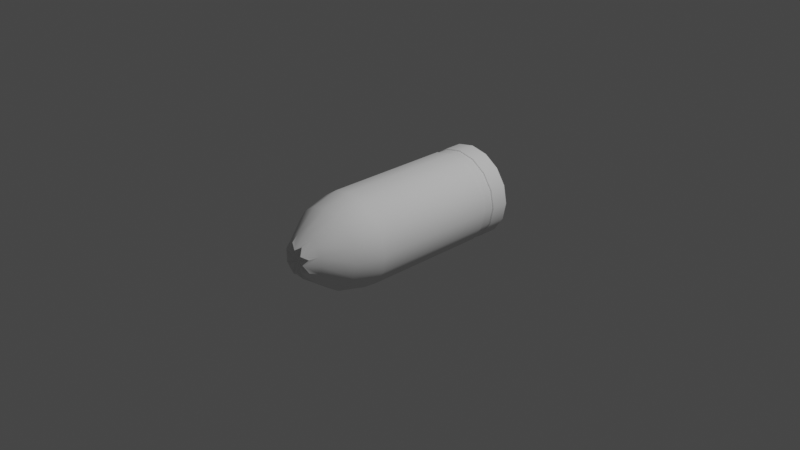# Source: bullet.blend  (saved by Blender 3.4.6; exported with 4.5.12 LTS)
import bpy
from mathutils import Matrix  # noqa: F401  (used for matrix-valued properties, if any)

bpy.ops.wm.read_factory_settings(use_empty=True)
scene = bpy.context.scene
scene.name = 'Scene'

# ---- collections
col_collection = bpy.data.collections.new('Collection'); scene.collection.children.link(col_collection)

# ---- node groups
ng_auto_smooth = bpy.data.node_groups.new('Auto Smooth', 'GeometryNodeTree')
_s = ng_auto_smooth.interface.new_socket(name='Geometry', in_out='OUTPUT', socket_type='NodeSocketGeometry')
_s = ng_auto_smooth.interface.new_socket(name='Geometry', in_out='INPUT', socket_type='NodeSocketGeometry')
_s = ng_auto_smooth.interface.new_socket(name='Angle', in_out='INPUT', socket_type='NodeSocketFloat')
_s.subtype = 'ANGLE'
_s.min_value = 0.0
_s.max_value = 3.142
ng_auto_smooth.is_modifier = True
_N = ng_auto_smooth.nodes; _L = ng_auto_smooth.links
n0 = _N.new('NodeGroupOutput'); n0.name = 'Group Output'; n0.location = (480, -100)
n1 = _N.new('NodeGroupInput'); n1.name = 'Group Input'; n1.location = (-420, -300)
n2 = _N.new('NodeGroupInput'); n2.name = 'Group Input.001'; n2.location = (-60, -100)
n3 = _N.new('GeometryNodeSetShadeSmooth'); n3.name = 'Set Shade Smooth'; n3.location = (120, -100)
n3.domain = 'EDGE'
n4 = _N.new('GeometryNodeSetShadeSmooth'); n4.name = 'Set Shade Smooth.001'; n4.location = (300, -100)
n5 = _N.new('GeometryNodeInputMeshEdgeAngle'); n5.name = 'Edge Angle'; n5.location = (-420, -220)
n6 = _N.new('GeometryNodeInputEdgeSmooth'); n6.name = 'Is Edge Smooth'; n6.location = (-60, -160)
n7 = _N.new('GeometryNodeInputShadeSmooth'); n7.name = 'Is Face Smooth'; n7.location = (-240, -340)
n8 = _N.new('FunctionNodeBooleanMath'); n8.name = 'Boolean Math'; n8.location = (-60, -220)
n9 = _N.new('FunctionNodeCompare'); n9.name = 'Compare'; n9.location = (-240, -180)
n9.operation = 'LESS_EQUAL'
_L.new(n5.outputs[0], n9.inputs[0])
_L.new(n4.outputs[0], n0.inputs[0])
_L.new(n1.outputs[1], n9.inputs[1])
_L.new(n9.outputs[0], n8.inputs[0])
_L.new(n7.outputs[0], n8.inputs[1])
_L.new(n2.outputs[0], n3.inputs[0])
_L.new(n6.outputs[0], n3.inputs[1])
_L.new(n3.outputs[0], n4.inputs[0])
_L.new(n8.outputs[0], n3.inputs[2])
n0.is_active_output = True

# ---- world
world_world = bpy.data.worlds.new('World'); scene.world = world_world
world_world.use_nodes = True; world_world.node_tree.nodes.clear()
_N = world_world.node_tree.nodes; _L = world_world.node_tree.links
n0 = _N.new('ShaderNodeOutputWorld'); n0.name = 'World Output'; n0.location = (300, 300)
n1 = _N.new('ShaderNodeBackground'); n1.name = 'Background'; n1.location = (10, 300)
n1.inputs[0].default_value = (0.05088, 0.05088, 0.05088, 1.0)
_L.new(n1.outputs[0], n0.inputs[0])
n0.is_active_output = True
world_world.color = (0.05088, 0.05088, 0.05088)
world_world.use_sun_shadow = False
world_world.sun_shadow_jitter_overblur = 0.0

# ---- cameras
cam_camera = bpy.data.cameras.new('Camera')
cam_camera.clip_end = 100.0
cam_camera.ortho_scale = 7.314

# ---- lights
light_light = bpy.data.lights.new('Light', 'POINT')
light_light.transmission_factor = 0.0
light_light.energy = 1000.0
light_light.shadow_soft_size = 0.1
light_light.shadow_maximum_resolution = 0.006
light_light.use_absolute_resolution = True

# ---- meshes
me_cylinder = bpy.data.meshes.new('Cylinder')
me_cylinder.from_pydata([(0.0, 0.5, 0.6536), (0.1913, 0.4619, 0.6536), (0.3536, 0.3536, 0.6536), (0.4619, 0.1913, 0.6536), (0.5, -6.766e-09, 0.6536), (0.4619, -0.1913, 0.6536), (0.3536, -0.3536, 0.6536), (0.1913, -0.4619, 0.6536), (0.0, -0.5, 0.6536), (-0.1913, -0.4619, 0.6536), (-0.3536, -0.3536, 0.6536), (-0.4619, -0.1913, 0.6536), (-0.5, -6.766e-09, 0.6536), (-0.4619, 0.1913, 0.6536), (-0.3536, 0.3536, 0.6536), (-0.1913, 0.4619, 0.6536), (-3.53e-09, 0.428, 0.9621), (0.1638, 0.3955, 0.9621), (0.3027, 0.3027, 0.9621), (0.3955, 0.1638, 0.9621), (0.428, 8.396e-10, 0.9621), (0.3955, -0.1638, 0.9621), (0.3027, -0.3027, 0.9621), (0.1638, -0.3955, 0.9621), (-3.53e-09, -0.428, 0.9621), (-0.1638, -0.3955, 0.9621), (-0.3027, -0.3027, 0.9621), (-0.3955, -0.1638, 0.9621), (-0.428, 8.396e-10, 0.9621), (-0.3955, 0.1638, 0.9621), (-0.3027, 0.3027, 0.9621), (-0.1638, 0.3955, 0.9621), (0.0, 0.2435, 1.219), (0.09317, 0.2249, 1.219), (0.1722, 0.1722, 1.219), (0.2249, 0.09317, 1.219), (0.2435, 6.962e-09, 1.219), (0.2249, -0.09317, 1.219), (0.1722, -0.1722, 1.219), (0.09317, -0.2249, 1.219), (0.0, -0.2435, 1.219), (-0.09317, -0.2249, 1.219), (-0.1722, -0.1722, 1.219), (-0.2249, -0.09317, 1.219), (-0.2435, 6.962e-09, 1.219), (-0.2249, 0.09317, 1.219), (-0.1722, 0.1722, 1.219), (-0.09317, 0.2249, 1.219), (1.746e-10, 3.111e-09, 1.135), (4.657e-10, 1.306e-08, 1.316), (0.0, 0.5, -1.06), (0.1913, 0.4619, -1.06), (0.3536, 0.3536, -1.06), (0.4619, 0.1913, -1.06), (0.5, 0.0, -1.06), (0.4619, -0.1913, -1.06), (0.3536, -0.3536, -1.06), (0.1913, -0.4619, -1.06), (0.0, -0.5, -1.06), (-0.1913, -0.4619, -1.06), (-0.3536, -0.3536, -1.06), (-0.4619, -0.1913, -1.06), (-0.5, 0.0, -1.06), (-0.4619, 0.1913, -1.06), (-0.3536, 0.3536, -1.06), (-0.1913, 0.4619, -1.06), (-0.3536, 0.3536, -0.866), (0.0, 0.5, -1.06), (0.1913, 0.4619, -1.06), (-0.4619, 0.1913, -0.866), (0.3536, 0.3536, -1.06), (-0.4897, -0.0001227, -0.8646), (0.4619, 0.1913, -1.06), (-0.4525, -0.1873, -0.8646), (0.5, 0.0, -1.06), (-0.3536, -0.3536, -0.866), (0.4619, -0.1913, -1.06), (-0.1913, -0.4619, -0.866), (0.3536, -0.3536, -1.06), (0.0, -0.5, -0.866), (0.1913, -0.4619, -1.06), (0.1913, -0.4619, -0.866), (0.0, -0.5, -1.06), (0.3536, -0.3536, -0.866), (-0.1913, -0.4619, -1.06), (0.4619, -0.1913, -0.866), (-0.3536, -0.3536, -1.06), (0.5, -7.66e-10, -0.866), (-0.4619, -0.1913, -1.06), (0.4619, 0.1913, -0.866), (-0.5, 0.0, -1.06), (0.3536, 0.3536, -0.866), (-0.4619, 0.1913, -1.06), (-0.1913, 0.4619, -0.866), (-0.3536, 0.3536, -1.06), (0.1913, 0.4619, -0.866), (-0.1913, 0.4619, -1.06), (0.0, 0.5, -0.866), (-4.657e-10, 0.2873, -0.8349), (0.0, 0.3441, -1.06), (0.1099, 0.2654, -0.8349), (0.1317, 0.3179, -1.06), (0.2031, 0.2031, -0.8349), (0.2433, 0.2433, -1.06), (0.2654, 0.1099, -0.8349), (0.3179, 0.1317, -1.06), (0.2873, 1.031e-08, -0.8349), (0.3441, 0.0, -1.06), (0.2654, -0.1099, -0.8349), (0.3179, -0.1317, -1.06), (0.2031, -0.2031, -0.8349), (0.2433, -0.2433, -1.06), (0.1099, -0.2654, -0.8349), (0.1317, -0.3179, -1.06), (4.657e-10, -0.2873, -0.8349), (0.0, -0.3441, -1.06), (-0.1099, -0.2654, -0.8349), (-0.1317, -0.3179, -1.06), (-0.2031, -0.2031, -0.8349), (-0.2433, -0.2433, -1.06), (-0.2654, -0.1099, -0.8349), (-0.3179, -0.1317, -1.06), (-0.2873, 9.375e-09, -0.8349), (-0.3441, 0.0, -1.06), (-0.2654, 0.1099, -0.8349), (-0.3179, 0.1317, -1.06), (-0.2031, 0.2031, -0.8349), (-0.2433, 0.2433, -1.06), (-0.1099, 0.2654, -0.8349), (-0.1317, 0.3179, -1.06), (0.0, 0.5, -0.7288), (-0.1913, 0.4619, -0.7288), (-0.4619, 0.1913, -0.7288), (-0.3536, 0.3536, -0.7288), (-0.4619, -0.1913, -0.7288), (-0.5, -1.308e-09, -0.7288), (-0.1913, -0.4619, -0.7288), (-0.3536, -0.3536, -0.7288), (0.1913, -0.4619, -0.7288), (0.0, -0.5, -0.7288), (0.4619, -0.1913, -0.7288), (0.3536, -0.3536, -0.7288), (0.4619, 0.1913, -0.7288), (0.5, -1.308e-09, -0.7288), (0.3536, 0.3536, -0.7288), (0.1913, 0.4619, -0.7288), (-0.4525, 0.187, -0.7354), (-0.3465, 0.3457, -0.7354), (-0.4525, -0.1873, -0.7354), (-0.4897, -0.0001227, -0.7354), (-0.1878, -0.452, -0.7354), (-0.3465, -0.346, -0.7354), (0.1866, -0.452, -0.7354), (-0.000617, -0.4892, -0.7354), (0.4512, -0.1873, -0.7354), (0.3452, -0.346, -0.7354), (0.4512, 0.187, -0.7354), (0.4885, -0.0001227, -0.7354), (0.3452, 0.3457, -0.7354), (0.1866, 0.4517, -0.7354), (-0.000617, 0.489, -0.7354), (-0.1878, 0.4517, -0.7354), (-0.4525, 0.187, -0.8595), (-0.3465, 0.3457, -0.8595), (-0.4525, -0.1873, -0.8595), (-0.4897, -0.0001227, -0.8595), (-0.1878, -0.452, -0.8595), (-0.3465, -0.346, -0.8595), (0.1866, -0.452, -0.8595), (-0.000617, -0.4892, -0.8595), (0.4512, -0.1873, -0.8595), (0.3452, -0.346, -0.8595), (0.4512, 0.187, -0.8595), (0.4885, -0.0001227, -0.8595), (0.3452, 0.3457, -0.8595), (0.1866, 0.4517, -0.8595), (-0.000617, 0.489, -0.8595), (-0.1878, 0.4517, -0.8595), (0.04659, 0.1125, 1.288), (0.1125, 0.04659, 1.288), (0.1125, -0.04659, 1.288), (0.04659, -0.1125, 1.288), (-0.04659, -0.1125, 1.288), (-0.1125, -0.04659, 1.288), (-0.1125, 0.04659, 1.288), (-0.04659, 0.1125, 1.288), (-0.06988, -0.1687, 1.31), (2.328e-10, 0.1217, 1.344), (0.06988, 0.1687, 1.31), (0.08608, 0.08608, 1.344), (0.1687, 0.06988, 1.31), (0.1217, 1.335e-08, 1.344), (0.1687, -0.06988, 1.31), (0.08608, -0.08608, 1.344), (0.06988, -0.1687, 1.31), (2.328e-10, -0.1217, 1.344), (-0.08608, -0.08608, 1.344), (-0.1687, -0.06988, 1.31), (-0.1217, 1.335e-08, 1.344), (-0.1687, 0.06988, 1.31), (-0.08608, 0.08608, 1.344), (-0.06988, 0.1687, 1.31)], [(48, 49)], [(131, 15, 0, 130), (144, 2, 3, 142), (142, 3, 4, 143), (143, 4, 5, 140), (140, 5, 6, 141), (141, 6, 7, 138), (138, 7, 8, 139), (139, 8, 9, 136), (136, 9, 10, 137), (137, 10, 11, 134), (134, 11, 12, 135), (135, 12, 13, 132), (132, 13, 14, 133), (133, 14, 15, 131), (130, 0, 1, 145), (145, 1, 2, 144), (67, 96, 65, 50), (1, 0, 16, 17), (2, 1, 17, 18), (3, 2, 18, 19), (4, 3, 19, 20), (5, 4, 20, 21), (6, 5, 21, 22), (7, 6, 22, 23), (8, 7, 23, 24), (9, 8, 24, 25), (10, 9, 25, 26), (11, 10, 26, 27), (12, 11, 27, 28), (13, 12, 28, 29), (14, 13, 29, 30), (15, 14, 30, 31), (0, 15, 31, 16), (187, 32, 47, 201), (32, 33, 17, 16), (33, 34, 18, 17), (34, 35, 19, 18), (35, 36, 20, 19), (36, 37, 21, 20), (37, 38, 22, 21), (38, 39, 23, 22), (39, 40, 24, 23), (40, 41, 25, 24), (41, 42, 26, 25), (42, 43, 27, 26), (43, 44, 28, 27), (44, 45, 29, 28), (45, 46, 30, 29), (46, 47, 31, 30), (47, 32, 16, 31), (189, 190, 35, 34), (191, 36, 35, 190), (191, 192, 37, 36), (193, 38, 37, 192), (193, 194, 39, 38), (195, 40, 39, 194), (195, 186, 41, 40), (196, 42, 41, 186), (196, 197, 43, 42), (198, 44, 43, 197), (198, 199, 45, 44), (200, 46, 45, 199), (200, 201, 47, 46), (189, 34, 33, 188), (187, 188, 33, 32), (68, 70, 103, 101), (72, 70, 52, 53), (74, 72, 53, 54), (76, 74, 54, 55), (78, 76, 55, 56), (80, 78, 56, 57), (82, 80, 57, 58), (84, 82, 58, 59), (86, 84, 59, 60), (88, 86, 60, 61), (90, 88, 61, 62), (92, 90, 62, 63), (94, 92, 63, 64), (96, 94, 64, 65), (70, 68, 51, 52), (98, 100, 102, 104, 106, 108, 110, 112, 114, 116, 118, 120, 122, 124, 126, 128), (70, 72, 105, 103), (72, 74, 107, 105), (74, 76, 109, 107), (76, 78, 111, 109), (78, 80, 113, 111), (80, 82, 115, 113), (82, 84, 117, 115), (84, 86, 119, 117), (86, 88, 121, 119), (88, 90, 123, 121), (90, 92, 125, 123), (92, 94, 127, 125), (94, 96, 129, 127), (51, 95, 91, 52), (67, 68, 101, 99), (68, 67, 50, 51), (100, 98, 99, 101), (102, 100, 101, 103), (104, 102, 103, 105), (106, 104, 105, 107), (108, 106, 107, 109), (110, 108, 109, 111), (112, 110, 111, 113), (114, 112, 113, 115), (116, 114, 115, 117), (118, 116, 117, 119), (120, 118, 119, 121), (122, 120, 121, 123), (124, 122, 123, 125), (126, 124, 125, 127), (128, 126, 127, 129), (98, 128, 129, 99), (96, 67, 99, 129), (50, 97, 95, 51), (64, 66, 93, 65), (63, 69, 66, 64), (62, 71, 69, 63), (61, 73, 71, 62), (60, 75, 73, 61), (59, 77, 75, 60), (58, 79, 77, 59), (57, 81, 79, 58), (56, 83, 81, 57), (55, 85, 83, 56), (54, 87, 85, 55), (53, 89, 87, 54), (52, 91, 89, 53), (65, 93, 97, 50), (159, 145, 144, 158), (160, 130, 145, 159), (147, 133, 131, 161), (146, 132, 133, 147), (149, 135, 132, 146), (148, 134, 135, 149), (151, 137, 134, 148), (150, 136, 137, 151), (153, 139, 136, 150), (152, 138, 139, 153), (155, 141, 138, 152), (154, 140, 141, 155), (157, 143, 140, 154), (156, 142, 143, 157), (158, 144, 142, 156), (161, 131, 130, 160), (177, 161, 160, 176), (174, 158, 156, 172), (172, 156, 157, 173), (173, 157, 154, 170), (170, 154, 155, 171), (171, 155, 152, 168), (168, 152, 153, 169), (169, 153, 150, 166), (166, 150, 151, 167), (167, 151, 148, 164), (164, 148, 149, 165), (165, 149, 146, 162), (162, 146, 147, 163), (163, 147, 161, 177), (176, 160, 159, 175), (175, 159, 158, 174), (95, 175, 174, 91), (97, 176, 175, 95), (66, 163, 177, 93), (69, 162, 163, 66), (71, 165, 162, 69), (73, 164, 165, 71), (75, 167, 164, 73), (77, 166, 167, 75), (79, 169, 166, 77), (81, 168, 169, 79), (83, 171, 168, 81), (85, 170, 171, 83), (87, 173, 170, 85), (89, 172, 173, 87), (91, 174, 172, 89), (93, 177, 176, 97), (49, 178, 188, 187), (49, 189, 188, 178), (49, 185, 201, 200), (49, 200, 199, 184), (49, 184, 199, 198), (49, 198, 197, 183), (49, 183, 197, 196), (49, 196, 186, 182), (49, 182, 186, 195), (49, 195, 194, 181), (49, 181, 194, 193), (49, 193, 192, 180), (49, 180, 192, 191), (49, 191, 190, 179), (49, 179, 190, 189), (49, 187, 201, 185)])
me_cylinder.polygons.foreach_set('use_smooth', [True] * 193)
_uv = me_cylinder.uv_layers.new(name='UVMap')
_uv.uv.foreach_set('vector', [0.0625, 0.5852, 0.0625, 0.9407, 0.0, 0.9407, 0.0, 0.5852, 0.875, 0.5852, 0.875, 0.9407, 0.8125, 0.9407, 0.8125, 0.5852, 0.8125, 0.5852, 0.8125, 0.9407, 0.75, 0.9407, 0.75, 0.5852, 0.75, 0.5852, 0.75, 0.9407, 0.6875, 0.9407, 0.6875, 0.5852, 0.6875, 0.5852, 0.6875, 0.9407, 0.625, 0.9407, 0.625, 0.5852, 0.625, 0.5852, 0.625, 0.9407, 0.5625, 0.9407, 0.5625, 0.5852, 0.5625, 0.5852, 0.5625, 0.9407, 0.5, 0.9407, 0.5, 0.5852, 0.5, 0.5852, 0.5, 0.9407, 0.4375, 0.9407, 0.4375, 0.5852, 0.4375, 0.5852, 0.4375, 0.9407, 0.375, 0.9407, 0.375, 0.5852, 0.375, 0.5852, 0.375, 0.9407, 0.3125, 0.9407, 0.3125, 0.5852, 0.3125, 0.5852, 0.3125, 0.9407, 0.25, 0.9407, 0.25, 0.5852, 0.25, 0.5852, 0.25, 0.9407, 0.1875, 0.9407, 0.1875, 0.5852, 0.1875, 0.5852, 0.1875, 0.9407, 0.125, 0.9407, 0.125, 0.5852, 0.125, 0.5852, 0.125, 0.9407, 0.0625, 0.9407, 0.0625, 0.5852, 1.0, 0.5852, 1.0, 0.9407, 0.9375, 0.9407, 0.9375, 0.5852, 0.9375, 0.5852, 0.9375, 0.9407, 0.875, 0.9407, 0.875, 0.5852, 0.75, 0.49, 0.6582, 0.4717, 0.6582, 0.4717, 0.75, 0.49, 0.3418, 0.4717, 0.25, 0.49, 0.25, 0.3669, 0.2947, 0.358, 0.4197, 0.4197, 0.3418, 0.4717, 0.2947, 0.358, 0.3326, 0.3326, 0.4717, 0.3418, 0.4197, 0.4197, 0.3326, 0.3326, 0.358, 0.2947, 0.49, 0.25, 0.4717, 0.3418, 0.358, 0.2947, 0.3669, 0.25, 0.4717, 0.1582, 0.49, 0.25, 0.3669, 0.25, 0.358, 0.2053, 0.4197, 0.08029, 0.4717, 0.1582, 0.358, 0.2053, 0.3326, 0.1674, 0.3418, 0.02827, 0.4197, 0.08029, 0.3326, 0.1674, 0.2947, 0.142, 0.25, 0.01, 0.3418, 0.02827, 0.2947, 0.142, 0.25, 0.1331, 0.1582, 0.02827, 0.25, 0.01, 0.25, 0.1331, 0.2053, 0.142, 0.08029, 0.08029, 0.1582, 0.02827, 0.2053, 0.142, 0.1674, 0.1674, 0.02827, 0.1582, 0.08029, 0.08029, 0.1674, 0.1674, 0.142, 0.2053, 0.01, 0.25, 0.02827, 0.1582, 0.142, 0.2053, 0.1331, 0.25, 0.02827, 0.3418, 0.01, 0.25, 0.1331, 0.25, 0.142, 0.2947, 0.08029, 0.4197, 0.02827, 0.3418, 0.142, 0.2947, 0.1674, 0.3326, 0.1582, 0.4717, 0.08029, 0.4197, 0.1674, 0.3326, 0.2053, 0.358, 0.25, 0.49, 0.1582, 0.4717, 0.2053, 0.358, 0.25, 0.3669, 0.25, 0.3669, 0.25, 0.3669, 0.2053, 0.358, 0.2165, 0.3602, 0.25, 0.3669, 0.2947, 0.358, 0.2947, 0.358, 0.25, 0.3669, 0.2947, 0.358, 0.3326, 0.3326, 0.3326, 0.3326, 0.2947, 0.358, 0.3326, 0.3326, 0.358, 0.2947, 0.358, 0.2947, 0.3326, 0.3326, 0.358, 0.2947, 0.3669, 0.25, 0.3669, 0.25, 0.358, 0.2947, 0.3669, 0.25, 0.358, 0.2053, 0.358, 0.2053, 0.3669, 0.25, 0.358, 0.2053, 0.3326, 0.1674, 0.3326, 0.1674, 0.358, 0.2053, 0.3326, 0.1674, 0.2947, 0.142, 0.2947, 0.142, 0.3326, 0.1674, 0.2947, 0.142, 0.25, 0.1331, 0.25, 0.1331, 0.2947, 0.142, 0.25, 0.1331, 0.2053, 0.142, 0.2053, 0.142, 0.25, 0.1331, 0.2053, 0.142, 0.1674, 0.1674, 0.1674, 0.1674, 0.2053, 0.142, 0.1674, 0.1674, 0.142, 0.2053, 0.142, 0.2053, 0.1674, 0.1674, 0.142, 0.2053, 0.1331, 0.25, 0.1331, 0.25, 0.142, 0.2053, 0.1331, 0.25, 0.142, 0.2947, 0.142, 0.2947, 0.1331, 0.25, 0.142, 0.2947, 0.1674, 0.3326, 0.1674, 0.3326, 0.142, 0.2947, 0.1674, 0.3326, 0.2053, 0.358, 0.2053, 0.358, 0.1674, 0.3326, 0.2053, 0.358, 0.25, 0.3669, 0.25, 0.3669, 0.2053, 0.358, 0.3453, 0.3137, 0.358, 0.2947, 0.358, 0.2947, 0.3326, 0.3326, 0.3669, 0.25, 0.3669, 0.25, 0.358, 0.2947, 0.3602, 0.2835, 0.3624, 0.2276, 0.358, 0.2053, 0.358, 0.2053, 0.3669, 0.25, 0.3326, 0.1674, 0.3326, 0.1674, 0.358, 0.2053, 0.3516, 0.1958, 0.3137, 0.1547, 0.2947, 0.142, 0.2947, 0.142, 0.3326, 0.1674, 0.25, 0.1331, 0.25, 0.1331, 0.2947, 0.142, 0.2835, 0.1398, 0.2276, 0.1376, 0.2053, 0.142, 0.2053, 0.142, 0.25, 0.1331, 0.1674, 0.1674, 0.1674, 0.1674, 0.2053, 0.142, 0.1958, 0.1484, 0.1547, 0.1863, 0.142, 0.2053, 0.142, 0.2053, 0.1674, 0.1674, 0.1331, 0.25, 0.1331, 0.25, 0.142, 0.2053, 0.1398, 0.2165, 0.1376, 0.2724, 0.142, 0.2947, 0.142, 0.2947, 0.1331, 0.25, 0.1674, 0.3326, 0.1674, 0.3326, 0.142, 0.2947, 0.1484, 0.3042, 0.1863, 0.3453, 0.2053, 0.358, 0.2053, 0.358, 0.1674, 0.3326, 0.3326, 0.3326, 0.3326, 0.3326, 0.2947, 0.358, 0.3042, 0.3516, 0.2724, 0.3624, 0.2947, 0.358, 0.2947, 0.358, 0.25, 0.3669, 0.8418, 0.4717, 0.9197, 0.4197, 0.8668, 0.3668, 0.8132, 0.4026, 0.9717, 0.3418, 0.9197, 0.4197, 0.9197, 0.4197, 0.9717, 0.3418, 0.99, 0.25, 0.9717, 0.3418, 0.9717, 0.3418, 0.99, 0.25, 0.9717, 0.1582, 0.99, 0.25, 0.99, 0.25, 0.9717, 0.1582, 0.9197, 0.08029, 0.9717, 0.1582, 0.9717, 0.1582, 0.9197, 0.08029, 0.8418, 0.02827, 0.9197, 0.08029, 0.9197, 0.08029, 0.8418, 0.02827, 0.75, 0.01, 0.8418, 0.02827, 0.8418, 0.02827, 0.75, 0.01, 0.6582, 0.02827, 0.75, 0.01, 0.75, 0.01, 0.6582, 0.02827, 0.5803, 0.08029, 0.6582, 0.02827, 0.6582, 0.02827, 0.5803, 0.08029, 0.5283, 0.1582, 0.5803, 0.08029, 0.5803, 0.08029, 0.5283, 0.1582, 0.51, 0.25, 0.5283, 0.1582, 0.5283, 0.1582, 0.51, 0.25, 0.5283, 0.3418, 0.51, 0.25, 0.51, 0.25, 0.5283, 0.3418, 0.5803, 0.4197, 0.5283, 0.3418, 0.5283, 0.3418, 0.5803, 0.4197, 0.6582, 0.4717, 0.5803, 0.4197, 0.5803, 0.4197, 0.6582, 0.4717, 0.9197, 0.4197, 0.8418, 0.4717, 0.8418, 0.4717, 0.9197, 0.4197, 0.75, 0.3879, 0.8028, 0.3774, 0.8475, 0.3475, 0.8774, 0.3028, 0.8879, 0.25, 0.8774, 0.1972, 0.8475, 0.1525, 0.8028, 0.1226, 0.75, 0.1121, 0.6972, 0.1226, 0.6525, 0.1525, 0.6226, 0.1972, 0.6121, 0.25, 0.6226, 0.3028, 0.6525, 0.3475, 0.6972, 0.3774, 0.9197, 0.4197, 0.9717, 0.3418, 0.9026, 0.3132, 0.8668, 0.3668, 0.9717, 0.3418, 0.99, 0.25, 0.9152, 0.25, 0.9026, 0.3132, 0.99, 0.25, 0.9717, 0.1582, 0.9026, 0.1868, 0.9152, 0.25, 0.9717, 0.1582, 0.9197, 0.08029, 0.8668, 0.1332, 0.9026, 0.1868, 0.9197, 0.08029, 0.8418, 0.02827, 0.8132, 0.09739, 0.8668, 0.1332, 0.8418, 0.02827, 0.75, 0.01, 0.75, 0.08482, 0.8132, 0.09739, 0.75, 0.01, 0.6582, 0.02827, 0.6868, 0.09739, 0.75, 0.08482, 0.6582, 0.02827, 0.5803, 0.08029, 0.6332, 0.1332, 0.6868, 0.09739, 0.5803, 0.08029, 0.5283, 0.1582, 0.5974, 0.1868, 0.6332, 0.1332, 0.5283, 0.1582, 0.51, 0.25, 0.5848, 0.25, 0.5974, 0.1868, 0.51, 0.25, 0.5283, 0.3418, 0.5974, 0.3132, 0.5848, 0.25, 0.5283, 0.3418, 0.5803, 0.4197, 0.6332, 0.3668, 0.5974, 0.3132, 0.5803, 0.4197, 0.6582, 0.4717, 0.6868, 0.4026, 0.6332, 0.3668, 0.9375, 0.5, 0.9375, 0.5499, 0.875, 0.5499, 0.875, 0.5, 0.75, 0.49, 0.8418, 0.4717, 0.8132, 0.4026, 0.75, 0.4152, 0.8418, 0.4717, 0.75, 0.49, 0.75, 0.49, 0.8418, 0.4717, 0.8028, 0.3774, 0.75, 0.3879, 0.75, 0.4152, 0.8132, 0.4026, 0.8475, 0.3475, 0.8028, 0.3774, 0.8132, 0.4026, 0.8668, 0.3668, 0.8774, 0.3028, 0.8475, 0.3475, 0.8668, 0.3668, 0.9026, 0.3132, 0.8879, 0.25, 0.8774, 0.3028, 0.9026, 0.3132, 0.9152, 0.25, 0.8774, 0.1972, 0.8879, 0.25, 0.9152, 0.25, 0.9026, 0.1868, 0.8475, 0.1525, 0.8774, 0.1972, 0.9026, 0.1868, 0.8668, 0.1332, 0.8028, 0.1226, 0.8475, 0.1525, 0.8668, 0.1332, 0.8132, 0.09739, 0.75, 0.1121, 0.8028, 0.1226, 0.8132, 0.09739, 0.75, 0.08482, 0.6972, 0.1226, 0.75, 0.1121, 0.75, 0.08482, 0.6868, 0.09739, 0.6525, 0.1525, 0.6972, 0.1226, 0.6868, 0.09739, 0.6332, 0.1332, 0.6226, 0.1972, 0.6525, 0.1525, 0.6332, 0.1332, 0.5974, 0.1868, 0.6121, 0.25, 0.6226, 0.1972, 0.5974, 0.1868, 0.5848, 0.25, 0.6226, 0.3028, 0.6121, 0.25, 0.5848, 0.25, 0.5974, 0.3132, 0.6525, 0.3475, 0.6226, 0.3028, 0.5974, 0.3132, 0.6332, 0.3668, 0.6972, 0.3774, 0.6525, 0.3475, 0.6332, 0.3668, 0.6868, 0.4026, 0.75, 0.3879, 0.6972, 0.3774, 0.6868, 0.4026, 0.75, 0.4152, 0.6582, 0.4717, 0.75, 0.49, 0.75, 0.4152, 0.6868, 0.4026, 1.0, 0.5, 1.0, 0.5499, 0.9375, 0.5499, 0.9375, 0.5, 0.125, 0.5, 0.125, 0.5499, 0.0625, 0.5499, 0.0625, 0.5, 0.1875, 0.5, 0.1875, 0.5499, 0.125, 0.5499, 0.125, 0.5, 0.25, 0.5, 0.25, 0.5499, 0.1875, 0.5499, 0.1875, 0.5, 0.3125, 0.5, 0.3125, 0.5499, 0.25, 0.5499, 0.25, 0.5, 0.375, 0.5, 0.375, 0.5499, 0.3125, 0.5499, 0.3125, 0.5, 0.4375, 0.5, 0.4375, 0.5499, 0.375, 0.5499, 0.375, 0.5, 0.5, 0.5, 0.5, 0.5499, 0.4375, 0.5499, 0.4375, 0.5, 0.5625, 0.5, 0.5625, 0.5499, 0.5, 0.5499, 0.5, 0.5, 0.625, 0.5, 0.625, 0.5499, 0.5625, 0.5499, 0.5625, 0.5, 0.6875, 0.5, 0.6875, 0.5499, 0.625, 0.5499, 0.625, 0.5, 0.75, 0.5, 0.75, 0.5499, 0.6875, 0.5499, 0.6875, 0.5, 0.8125, 0.5, 0.8125, 0.5499, 0.75, 0.5499, 0.75, 0.5, 0.875, 0.5, 0.875, 0.5499, 0.8125, 0.5499, 0.8125, 0.5, 0.0625, 0.5, 0.0625, 0.5499, 0.0, 0.5499, 0.0, 0.5, 0.9375, 0.5838, 0.9375, 0.5852, 0.875, 0.5852, 0.875, 0.5838, 1.0, 0.5838, 1.0, 0.5852, 0.9375, 0.5852, 0.9375, 0.5838, 0.125, 0.5838, 0.125, 0.5852, 0.0625, 0.5852, 0.0625, 0.5838, 0.1875, 0.5838, 0.1875, 0.5852, 0.125, 0.5852, 0.125, 0.5838, 0.25, 0.5838, 0.25, 0.5852, 0.1875, 0.5852, 0.1875, 0.5838, 0.3125, 0.5838, 0.3125, 0.5852, 0.25, 0.5852, 0.25, 0.5838, 0.375, 0.5838, 0.375, 0.5852, 0.3125, 0.5852, 0.3125, 0.5838, 0.4375, 0.5838, 0.4375, 0.5852, 0.375, 0.5852, 0.375, 0.5838, 0.5, 0.5838, 0.5, 0.5852, 0.4375, 0.5852, 0.4375, 0.5838, 0.5625, 0.5838, 0.5625, 0.5852, 0.5, 0.5852, 0.5, 0.5838, 0.625, 0.5838, 0.625, 0.5852, 0.5625, 0.5852, 0.5625, 0.5838, 0.6875, 0.5838, 0.6875, 0.5852, 0.625, 0.5852, 0.625, 0.5838, 0.75, 0.5838, 0.75, 0.5852, 0.6875, 0.5852, 0.6875, 0.5838, 0.8125, 0.5838, 0.8125, 0.5852, 0.75, 0.5852, 0.75, 0.5838, 0.875, 0.5838, 0.875, 0.5852, 0.8125, 0.5852, 0.8125, 0.5838, 0.0625, 0.5838, 0.0625, 0.5852, 0.0, 0.5852, 0.0, 0.5838, 0.0625, 0.5512, 0.0625, 0.5838, 0.0, 0.5838, 0.0, 0.5512, 0.875, 0.5512, 0.875, 0.5838, 0.8125, 0.5838, 0.8125, 0.5512, 0.8125, 0.5512, 0.8125, 0.5838, 0.75, 0.5838, 0.75, 0.5512, 0.75, 0.5512, 0.75, 0.5838, 0.6875, 0.5838, 0.6875, 0.5512, 0.6875, 0.5512, 0.6875, 0.5838, 0.625, 0.5838, 0.625, 0.5512, 0.625, 0.5512, 0.625, 0.5838, 0.5625, 0.5838, 0.5625, 0.5512, 0.5625, 0.5512, 0.5625, 0.5838, 0.5, 0.5838, 0.5, 0.5512, 0.5, 0.5512, 0.5, 0.5838, 0.4375, 0.5838, 0.4375, 0.5512, 0.4375, 0.5512, 0.4375, 0.5838, 0.375, 0.5838, 0.375, 0.5512, 0.375, 0.5512, 0.375, 0.5838, 0.3125, 0.5838, 0.3125, 0.5512, 0.3125, 0.5512, 0.3125, 0.5838, 0.25, 0.5838, 0.25, 0.5512, 0.25, 0.5512, 0.25, 0.5838, 0.1875, 0.5838, 0.1875, 0.5512, 0.1875, 0.5512, 0.1875, 0.5838, 0.125, 0.5838, 0.125, 0.5512, 0.125, 0.5512, 0.125, 0.5838, 0.0625, 0.5838, 0.0625, 0.5512, 1.0, 0.5512, 1.0, 0.5838, 0.9375, 0.5838, 0.9375, 0.5512, 0.9375, 0.5512, 0.9375, 0.5838, 0.875, 0.5838, 0.875, 0.5512, 0.9375, 0.5499, 0.9375, 0.5512, 0.875, 0.5512, 0.875, 0.5499, 1.0, 0.5499, 1.0, 0.5512, 0.9375, 0.5512, 0.9375, 0.5499, 0.125, 0.5499, 0.125, 0.5512, 0.0625, 0.5512, 0.0625, 0.5499, 0.1875, 0.5499, 0.1875, 0.5512, 0.125, 0.5512, 0.125, 0.5499, 0.25, 0.5499, 0.25, 0.5512, 0.1875, 0.5512, 0.1875, 0.5499, 0.3125, 0.5499, 0.3125, 0.5512, 0.25, 0.5512, 0.25, 0.5499, 0.375, 0.5499, 0.375, 0.5512, 0.3125, 0.5512, 0.3125, 0.5499, 0.4375, 0.5499, 0.4375, 0.5512, 0.375, 0.5512, 0.375, 0.5499, 0.5, 0.5499, 0.5, 0.5512, 0.4375, 0.5512, 0.4375, 0.5499, 0.5625, 0.5499, 0.5625, 0.5512, 0.5, 0.5512, 0.5, 0.5499, 0.625, 0.5499, 0.625, 0.5512, 0.5625, 0.5512, 0.5625, 0.5499, 0.6875, 0.5499, 0.6875, 0.5512, 0.625, 0.5512, 0.625, 0.5499, 0.75, 0.5499, 0.75, 0.5512, 0.6875, 0.5512, 0.6875, 0.5499, 0.8125, 0.5499, 0.8125, 0.5512, 0.75, 0.5512, 0.75, 0.5499, 0.875, 0.5499, 0.875, 0.5512, 0.8125, 0.5512, 0.8125, 0.5499, 0.0625, 0.5499, 0.0625, 0.5512, 0.0, 0.5512, 0.0, 0.5499, 0.2947, 0.358, 0.2947, 0.358, 0.2947, 0.358, 0.2724, 0.3624, 0.3326, 0.3326, 0.3326, 0.3326, 0.3042, 0.3516, 0.3137, 0.3453, 0.2053, 0.358, 0.2053, 0.358, 0.2053, 0.358, 0.1863, 0.3453, 0.1674, 0.3326, 0.1674, 0.3326, 0.1484, 0.3042, 0.1547, 0.3137, 0.142, 0.2947, 0.142, 0.2947, 0.142, 0.2947, 0.1376, 0.2724, 0.1331, 0.25, 0.1331, 0.25, 0.1398, 0.2165, 0.1376, 0.2276, 0.142, 0.2053, 0.142, 0.2053, 0.142, 0.2053, 0.1547, 0.1863, 0.1674, 0.1674, 0.1674, 0.1674, 0.1958, 0.1484, 0.1863, 0.1547, 0.2053, 0.142, 0.2053, 0.142, 0.2053, 0.142, 0.2276, 0.1376, 0.25, 0.1331, 0.25, 0.1331, 0.2835, 0.1398, 0.2724, 0.1376, 0.2947, 0.142, 0.2947, 0.142, 0.2947, 0.142, 0.3137, 0.1547, 0.3326, 0.1674, 0.3326, 0.1674, 0.3516, 0.1958, 0.3453, 0.1863, 0.358, 0.2053, 0.358, 0.2053, 0.358, 0.2053, 0.3624, 0.2276, 0.3669, 0.25, 0.3669, 0.25, 0.3602, 0.2835, 0.3624, 0.2724, 0.358, 0.2947, 0.358, 0.2947, 0.358, 0.2947, 0.3453, 0.3137, 0.25, 0.3669, 0.25, 0.3669, 0.2165, 0.3602, 0.2276, 0.3624])
me_cylinder.update()

# ---- objects
ob_light = bpy.data.objects.new('Light', light_light)
ob_camera = bpy.data.objects.new('Camera', cam_camera)
ob_cylinder = bpy.data.objects.new('Cylinder', me_cylinder)

# ---- transforms, parenting, visibility, modifiers, constraints
ob_light.location = (4.076, 1.005, 5.904)
ob_light.rotation_euler = (0.6503, 0.05522, 1.866)
ob_light.lock_rotations_4d = False
ob_light.empty_display_type = 'ARROWS'
ob_light.color = (0.0, 0.0, 0.0, 0.0)
ob_light.lineart.crease_threshold = 0.0
ob_camera.location = (7.359, -6.926, 4.958)
ob_camera.rotation_euler = (1.109, 0.0, 0.8149)
ob_camera.lock_rotations_4d = False
ob_camera.empty_display_type = 'ARROWS'
ob_camera.color = (0.0, 0.0, 0.0, 0.0)
ob_camera.display_type = 'WIRE'
ob_camera.lineart.crease_threshold = 0.0
ob_cylinder.location = (0.0, 0.0, 0.0)
ob_cylinder.rotation_euler = (1.571, 0.0, 0.0)
_m = ob_cylinder.modifiers.new('Auto Smooth', 'NODES')
_m.node_group = ng_auto_smooth
_gi = [s.identifier for s in ng_auto_smooth.interface.items_tree if s.item_type == 'SOCKET' and s.in_out == 'INPUT']
_m[_gi[1]] = 0.5236  # Angle

# ---- collection membership
col_collection.objects.link(ob_light)
col_collection.objects.link(ob_camera)
col_collection.objects.link(ob_cylinder)

# ---- scene / render settings (as saved in the file)
scene.camera = ob_camera
scene.frame_start = 1; scene.frame_end = 250; scene.frame_set(1)
scene.render.engine = 'BLENDER_EEVEE_NEXT'
scene.cycles.sampling_pattern = 'TABULATED_SOBOL'
scene.cycles.use_light_tree = False
scene.view_settings.view_transform = 'Filmic'
bpy.context.view_layer.update()
